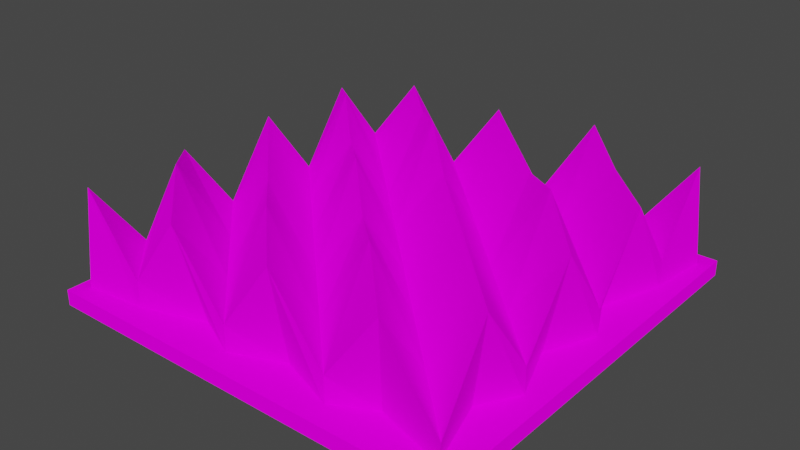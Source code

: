 # Source: Farm.blend  (saved by Blender 2.82.7; exported with 4.5.12 LTS)
import bpy
from mathutils import Matrix  # noqa: F401  (used for matrix-valued properties, if any)

bpy.ops.wm.read_factory_settings(use_empty=True)
scene = bpy.context.scene
scene.name = 'Scene'

# ---- collections
col_collection = bpy.data.collections.new('Collection'); scene.collection.children.link(col_collection)

# ---- images (referenced by path relative to the original .blend; pixels are not part of the script)
import os
ASSET_DIR = os.environ.get("B2B_ASSET_DIR", "")  # directory of the original .blend (textures are referenced by path, not embedded)
HERE = os.path.dirname(os.path.abspath(__file__))  # packed textures are extracted next to this script under _unpacked/

def load_image(name, relpath, width, height, colorspace="sRGB"):
    """Load a texture the original file referenced (path relative to the .blend, or extracted next to this script)."""
    p = next((c for c in (os.path.join(HERE, relpath), os.path.join(ASSET_DIR, relpath)) if relpath and os.path.exists(c)), "")
    if p:
        img = bpy.data.images.load(p, check_existing=True)
        img.name = name
    else:  # same state as the original file: an image datablock whose file is absent (Cycles renders it pink)
        img = bpy.data.images.new(name, width, height)
        img.source = "FILE"
        img.filepath = "//" + (relpath or name)
    img.colorspace_settings.name = colorspace
    return img
img_atlas_png = load_image('Atlas.png', 'Atlas.png', 1024, 1024, 'sRGB')

# ---- materials (node trees are filled in below, after node groups)
mat_material = bpy.data.materials.new('Material')
mat_material.alpha_threshold = 0.0
mat_material.use_transparent_shadow = False
mat_material.line_color = (0.0, 0.0, 0.0, 1.0)

# ---- material node trees
mat_material.use_nodes = True; mat_material.node_tree.nodes.clear()
_N = mat_material.node_tree.nodes; _L = mat_material.node_tree.links
n0 = _N.new('ShaderNodeOutputMaterial'); n0.name = 'Material Output'; n0.location = (300, 300)
n1 = _N.new('ShaderNodeBsdfDiffuse'); n1.name = 'Diffuse BSDF'; n1.location = (10, 300)
n1.inputs[1].default_value = 0.4
n2 = _N.new('ShaderNodeTexImage'); n2.name = 'Image Texture'; n2.location = (-280, 275)
n2.image = img_atlas_png
n2.interpolation = 'Closest'
_L.new(n1.outputs[0], n0.inputs[0])
_L.new(n2.outputs[0], n1.inputs[0])
n0.is_active_output = True

# ---- world
world_world = bpy.data.worlds.new('World'); scene.world = world_world
world_world.use_nodes = True; world_world.node_tree.nodes.clear()
_N = world_world.node_tree.nodes; _L = world_world.node_tree.links
n0 = _N.new('ShaderNodeOutputWorld'); n0.name = 'World Output'; n0.location = (300, 300)
n1 = _N.new('ShaderNodeBackground'); n1.name = 'Background'; n1.location = (10, 300)
n1.inputs[0].default_value = (0.05088, 0.05088, 0.05088, 1.0)
_L.new(n1.outputs[0], n0.inputs[0])
n0.is_active_output = True
world_world.color = (0.05088, 0.05088, 0.05088)
world_world.use_sun_shadow = False
world_world.sun_shadow_jitter_overblur = 0.0

# ---- meshes
me_cube_007 = bpy.data.meshes.new('Cube.007')
me_cube_007.from_pydata([(-1.491, -1.49, 0.0), (-1.491, -1.49, 0.1101), (-1.491, 1.49, 0.0), (-1.491, 1.49, 0.1101), (1.491, -1.49, 0.0), (1.491, -1.49, 0.1101), (1.491, 1.49, 0.0), (1.491, 1.49, 0.1101), (-1.404, -1.376, 0.1051), (-1.355, -1.328, 0.8087), (-1.355, 1.328, 0.1051), (-1.404, 1.375, 0.2937), (1.355, -1.328, 0.1051), (1.404, -1.375, 0.2937), (1.404, 1.376, 0.1051), (1.355, 1.328, 0.8087), (-1.201, 0.8407, 0.1051), (-1.355, 0.569, 0.1051), (-1.201, 0.1681, 0.1051), (-1.355, -0.1897, 0.1051), (-1.201, -0.5044, 0.1051), (-1.355, -0.9483, 0.1051), (-1.355, -0.9483, 0.2937), (-1.355, -0.569, 0.8087), (-1.355, -0.1897, 0.2937), (-1.355, 0.1897, 0.8087), (-1.355, 0.569, 0.2937), (-1.355, 0.9483, 0.8087), (1.201, -0.8407, 0.1051), (1.355, -0.569, 0.1051), (1.201, -0.1681, 0.1051), (1.355, 0.1897, 0.1051), (1.201, 0.5044, 0.1051), (1.355, 0.9483, 0.1051), (1.355, 0.9483, 0.2937), (1.355, 0.569, 0.8087), (1.355, 0.1897, 0.2937), (1.355, -0.1897, 0.8087), (1.355, -0.569, 0.2937), (1.355, -0.9483, 0.8087), (0.968, 1.328, 0.1051), (0.5149, 1.177, 0.1051), (0.1936, 1.328, 0.1051), (-0.1716, 1.177, 0.1051), (-0.5808, 1.328, 0.1051), (-0.8582, 1.177, 0.1051), (-0.968, 1.328, 0.8087), (-0.5808, 1.328, 0.2937), (-0.1936, 1.328, 0.8087), (0.1936, 1.328, 0.2937), (0.5808, 1.328, 0.8921), (0.968, 1.328, 0.2937), (-0.968, -1.328, 0.1051), (-0.5149, -1.177, 0.1051), (-0.1936, -1.328, 0.1051), (0.1716, -1.177, 0.1051), (0.5808, -1.328, 0.1051), (0.8582, -1.177, 0.1051), (0.968, -1.328, 0.8087), (0.5808, -1.328, 0.2937), (0.1936, -1.328, 0.8087), (-0.1936, -1.328, 0.2937), (-0.5808, -1.328, 0.8087), (-0.968, -1.328, 0.2937), (-0.968, 0.9483, 0.2937), (-0.5808, 0.9483, 0.8087), (-0.1936, 0.9483, 0.2937), (0.1936, 0.9483, 0.8087), (0.5808, 0.9483, 0.2937), (0.968, 0.9483, 0.8087), (-0.968, 0.569, 0.9468), (-0.5808, 0.569, 0.2937), (-0.1936, 0.569, 0.9468), (0.1936, 0.569, 0.2937), (0.5808, 0.569, 0.8087), (0.968, 0.569, 0.2937), (-0.968, 0.1897, 0.2937), (-0.5808, 0.1897, 0.8087), (-0.1936, 0.1897, 0.2937), (0.1936, 0.1897, 0.8087), (0.5808, 0.1897, 0.2937), (0.968, 0.1897, 0.9468), (-0.968, -0.1897, 0.8087), (-0.5808, -0.1897, 0.2937), (-0.1936, -0.1897, 0.9468), (0.1936, -0.1897, 0.2937), (0.5808, -0.1897, 0.8087), (0.968, -0.1897, 0.2937), (-0.968, -0.569, 0.2937), (-0.5808, -0.569, 0.8087), (-0.1936, -0.569, 0.2937), (0.1936, -0.569, 0.8087), (0.5808, -0.569, 0.2937), (0.968, -0.569, 0.8087), (-0.968, -0.9483, 0.9468), (-0.5808, -0.9483, 0.2937), (-0.1936, -0.9483, 0.9078), (0.1936, -0.9483, 0.2937), (0.5808, -0.9483, 0.9468), (0.968, -0.9483, 0.2937)], [], [(0, 1, 3, 2), (2, 3, 7, 6), (6, 7, 5, 4), (4, 5, 1, 0), (2, 6, 4, 0), (7, 3, 1, 5), (16, 27, 11, 10), (40, 51, 15, 14), (28, 39, 13, 12), (52, 63, 9, 8), (46, 11, 27, 64), (94, 22, 9, 63), (64, 27, 26, 70), (70, 26, 25, 76), (76, 25, 24, 82), (82, 24, 23, 88), (88, 23, 22, 94), (14, 15, 34, 33), (33, 34, 35, 32), (32, 35, 36, 31), (31, 36, 37, 30), (30, 37, 38, 29), (29, 38, 39, 28), (8, 9, 22, 21), (21, 22, 23, 20), (20, 23, 24, 19), (19, 24, 25, 18), (18, 25, 26, 17), (17, 26, 27, 16), (38, 93, 99, 39), (93, 92, 98, 99), (92, 91, 97, 98), (91, 90, 96, 97), (90, 89, 95, 96), (89, 88, 94, 95), (37, 87, 93, 38), (87, 86, 92, 93), (86, 85, 91, 92), (85, 84, 90, 91), (84, 83, 89, 90), (83, 82, 88, 89), (36, 81, 87, 37), (81, 80, 86, 87), (80, 79, 85, 86), (79, 78, 84, 85), (78, 77, 83, 84), (77, 76, 82, 83), (35, 75, 81, 36), (75, 74, 80, 81), (74, 73, 79, 80), (73, 72, 78, 79), (72, 71, 77, 78), (71, 70, 76, 77), (34, 69, 75, 35), (69, 68, 74, 75), (68, 67, 73, 74), (67, 66, 72, 73), (66, 65, 71, 72), (65, 64, 70, 71), (39, 99, 58, 13), (99, 98, 59, 58), (98, 97, 60, 59), (97, 96, 61, 60), (96, 95, 62, 61), (95, 94, 63, 62), (15, 51, 69, 34), (51, 50, 68, 69), (50, 49, 67, 68), (49, 48, 66, 67), (48, 47, 65, 66), (47, 46, 64, 65), (12, 13, 58, 57), (57, 58, 59, 56), (56, 59, 60, 55), (55, 60, 61, 54), (54, 61, 62, 53), (53, 62, 63, 52), (10, 11, 46, 45), (45, 46, 47, 44), (44, 47, 48, 43), (43, 48, 49, 42), (42, 49, 50, 41), (41, 50, 51, 40)])
_uv = me_cube_007.uv_layers.new(name='UVMap')
_uv.uv.foreach_set('vector', [0.3372, 0.4337, 0.3351, 0.4337, 0.3351, 0.377, 0.3372, 0.377, 0.3309, 0.4337, 0.3288, 0.4337, 0.3288, 0.377, 0.3309, 0.377, 0.3351, 0.4337, 0.333, 0.4337, 0.333, 0.377, 0.3351, 0.377, 0.3309, 0.377, 0.333, 0.377, 0.333, 0.4337, 0.3309, 0.4337, 0.3856, 0.377, 0.3856, 0.3202, 0.4423, 0.3202, 0.4423, 0.377, 0.3856, 0.3202, 0.3856, 0.377, 0.3288, 0.377, 0.3288, 0.3202, 0.09, 0.3236, 0.1378, 0.3236, 0.1378, 0.3304, 0.09, 0.3304, 0.09, 0.3714, 0.1378, 0.3714, 0.1378, 0.3782, 0.09, 0.3782, 0.09, 0.4191, 0.1378, 0.4191, 0.1378, 0.426, 0.09, 0.426, 0.09, 0.4669, 0.1378, 0.4669, 0.1378, 0.4737, 0.09, 0.4737, 0.1787, 0.3782, 0.1855, 0.3782, 0.1855, 0.385, 0.1787, 0.385, 0.1787, 0.4191, 0.1855, 0.4191, 0.1855, 0.426, 0.1787, 0.426, 0.1787, 0.385, 0.1855, 0.385, 0.1855, 0.3918, 0.1787, 0.3918, 0.1787, 0.3918, 0.1855, 0.3918, 0.1855, 0.3987, 0.1787, 0.3987, 0.1787, 0.3987, 0.1855, 0.3987, 0.1855, 0.4055, 0.1787, 0.4055, 0.1787, 0.4055, 0.1855, 0.4055, 0.1855, 0.4123, 0.1787, 0.4123, 0.1787, 0.4123, 0.1855, 0.4123, 0.1855, 0.4191, 0.1787, 0.4191, 0.09, 0.3782, 0.1378, 0.3782, 0.1378, 0.385, 0.09, 0.385, 0.09, 0.385, 0.1378, 0.385, 0.1378, 0.3918, 0.09, 0.3918, 0.09, 0.3918, 0.1378, 0.3918, 0.1378, 0.3987, 0.09, 0.3987, 0.09, 0.3987, 0.1378, 0.3987, 0.1378, 0.4055, 0.09, 0.4055, 0.09, 0.4055, 0.1378, 0.4055, 0.1378, 0.4123, 0.09, 0.4123, 0.09, 0.4123, 0.1378, 0.4123, 0.1378, 0.4191, 0.09, 0.4191, 0.09, 0.2827, 0.1378, 0.2827, 0.1378, 0.2895, 0.09, 0.2895, 0.09, 0.2895, 0.1378, 0.2895, 0.1378, 0.2963, 0.09, 0.2963, 0.09, 0.2963, 0.1378, 0.2963, 0.1378, 0.3031, 0.09, 0.3031, 0.09, 0.3031, 0.1378, 0.3031, 0.1378, 0.31, 0.09, 0.31, 0.09, 0.31, 0.1378, 0.31, 0.1378, 0.3168, 0.09, 0.3168, 0.09, 0.3168, 0.1378, 0.3168, 0.1378, 0.3236, 0.09, 0.3236, 0.1378, 0.4123, 0.1446, 0.4123, 0.1446, 0.4191, 0.1378, 0.4191, 0.1446, 0.4123, 0.1514, 0.4123, 0.1514, 0.4191, 0.1446, 0.4191, 0.1514, 0.4123, 0.1582, 0.4123, 0.1582, 0.4191, 0.1514, 0.4191, 0.1582, 0.4123, 0.1651, 0.4123, 0.1651, 0.4191, 0.1582, 0.4191, 0.1651, 0.4123, 0.1719, 0.4123, 0.1719, 0.4191, 0.1651, 0.4191, 0.1719, 0.4123, 0.1787, 0.4123, 0.1787, 0.4191, 0.1719, 0.4191, 0.1378, 0.4055, 0.1446, 0.4055, 0.1446, 0.4123, 0.1378, 0.4123, 0.1446, 0.4055, 0.1514, 0.4055, 0.1514, 0.4123, 0.1446, 0.4123, 0.1514, 0.4055, 0.1582, 0.4055, 0.1582, 0.4123, 0.1514, 0.4123, 0.1582, 0.4055, 0.1651, 0.4055, 0.1651, 0.4123, 0.1582, 0.4123, 0.1651, 0.4055, 0.1719, 0.4055, 0.1719, 0.4123, 0.1651, 0.4123, 0.1719, 0.4055, 0.1787, 0.4055, 0.1787, 0.4123, 0.1719, 0.4123, 0.1378, 0.3987, 0.1446, 0.3987, 0.1446, 0.4055, 0.1378, 0.4055, 0.1446, 0.3987, 0.1514, 0.3987, 0.1514, 0.4055, 0.1446, 0.4055, 0.1514, 0.3987, 0.1582, 0.3987, 0.1582, 0.4055, 0.1514, 0.4055, 0.1582, 0.3987, 0.1651, 0.3987, 0.1651, 0.4055, 0.1582, 0.4055, 0.1651, 0.3987, 0.1719, 0.3987, 0.1719, 0.4055, 0.1651, 0.4055, 0.1719, 0.3987, 0.1787, 0.3987, 0.1787, 0.4055, 0.1719, 0.4055, 0.1378, 0.3918, 0.1446, 0.3918, 0.1446, 0.3987, 0.1378, 0.3987, 0.1446, 0.3918, 0.1514, 0.3918, 0.1514, 0.3987, 0.1446, 0.3987, 0.1514, 0.3918, 0.1582, 0.3918, 0.1582, 0.3987, 0.1514, 0.3987, 0.1582, 0.3918, 0.1651, 0.3918, 0.1651, 0.3987, 0.1582, 0.3987, 0.1651, 0.3918, 0.1719, 0.3918, 0.1719, 0.3987, 0.1651, 0.3987, 0.1719, 0.3918, 0.1787, 0.3918, 0.1787, 0.3987, 0.1719, 0.3987, 0.1378, 0.385, 0.1446, 0.385, 0.1446, 0.3918, 0.1378, 0.3918, 0.1446, 0.385, 0.1514, 0.385, 0.1514, 0.3918, 0.1446, 0.3918, 0.1514, 0.385, 0.1582, 0.385, 0.1582, 0.3918, 0.1514, 0.3918, 0.1582, 0.385, 0.1651, 0.385, 0.1651, 0.3918, 0.1582, 0.3918, 0.1651, 0.385, 0.1719, 0.385, 0.1719, 0.3918, 0.1651, 0.3918, 0.1719, 0.385, 0.1787, 0.385, 0.1787, 0.3918, 0.1719, 0.3918, 0.1378, 0.4191, 0.1446, 0.4191, 0.1446, 0.426, 0.1378, 0.426, 0.1446, 0.4191, 0.1514, 0.4191, 0.1514, 0.426, 0.1446, 0.426, 0.1514, 0.4191, 0.1582, 0.4191, 0.1582, 0.426, 0.1514, 0.426, 0.1582, 0.4191, 0.1651, 0.4191, 0.1651, 0.426, 0.1582, 0.426, 0.1651, 0.4191, 0.1719, 0.4191, 0.1719, 0.426, 0.1651, 0.426, 0.1719, 0.4191, 0.1787, 0.4191, 0.1787, 0.426, 0.1719, 0.426, 0.1378, 0.3782, 0.1446, 0.3782, 0.1446, 0.385, 0.1378, 0.385, 0.1446, 0.3782, 0.1514, 0.3782, 0.1514, 0.385, 0.1446, 0.385, 0.1514, 0.3782, 0.1582, 0.3782, 0.1582, 0.385, 0.1514, 0.385, 0.1582, 0.3782, 0.1651, 0.3782, 0.1651, 0.385, 0.1582, 0.385, 0.1651, 0.3782, 0.1719, 0.3782, 0.1719, 0.385, 0.1651, 0.385, 0.1719, 0.3782, 0.1787, 0.3782, 0.1787, 0.385, 0.1719, 0.385, 0.09, 0.426, 0.1378, 0.426, 0.1378, 0.4328, 0.09, 0.4328, 0.09, 0.4328, 0.1378, 0.4328, 0.1378, 0.4396, 0.09, 0.4396, 0.09, 0.4396, 0.1378, 0.4396, 0.1378, 0.4464, 0.09, 0.4464, 0.09, 0.4464, 0.1378, 0.4464, 0.1378, 0.4532, 0.09, 0.4532, 0.09, 0.4532, 0.1378, 0.4532, 0.1378, 0.4601, 0.09, 0.4601, 0.09, 0.4601, 0.1378, 0.4601, 0.1378, 0.4669, 0.09, 0.4669, 0.09, 0.3304, 0.1378, 0.3304, 0.1378, 0.3373, 0.09, 0.3373, 0.09, 0.3373, 0.1378, 0.3373, 0.1378, 0.3441, 0.09, 0.3441, 0.09, 0.3441, 0.1378, 0.3441, 0.1378, 0.3509, 0.09, 0.3509, 0.09, 0.3509, 0.1378, 0.3509, 0.1378, 0.3577, 0.09, 0.3577, 0.09, 0.3577, 0.1378, 0.3577, 0.1378, 0.3645, 0.09, 0.3645, 0.09, 0.3645, 0.1378, 0.3645, 0.1378, 0.3714, 0.09, 0.3714])
me_cube_007.materials.append(mat_material)
me_cube_007.use_remesh_fix_poles = True
me_cube_007.use_remesh_preserve_attributes = False
me_cube_007.use_mirror_vertex_groups = False
me_cube_007.update()

# ---- objects
ob_cube = bpy.data.objects.new('Cube', me_cube_007)

# ---- transforms, parenting, visibility, modifiers, constraints
ob_cube.location = (0.0, 0.0, 0.0)
ob_cube.lineart.crease_threshold = 0.0

# ---- collection membership
col_collection.objects.link(ob_cube)

# ---- scene / render settings (as saved in the file)
scene.frame_start = 1; scene.frame_end = 250; scene.frame_set(1)
scene.render.engine = 'BLENDER_EEVEE_NEXT'
scene.cycles.use_denoising = False
scene.cycles.samples = 128
scene.cycles.sampling_pattern = 'TABULATED_SOBOL'
scene.cycles.use_adaptive_sampling = False
scene.cycles.use_light_tree = False
scene.view_settings.view_transform = 'Filmic'
bpy.context.view_layer.update()

# ---- added for rendering (the .blend has no active camera and no usable light): camera, sun
cam_auto = bpy.data.cameras.new('AutoCamera')
cam_auto.lens = 50.0
cam_auto.sensor_width = 36.0
cam_auto.clip_end = 1000.0
ob_auto_camera = bpy.data.objects.new('AutoCamera', cam_auto)
scene.collection.objects.link(ob_auto_camera)
ob_auto_camera.location = (3.99836, -4.79803, 3.67207)
ob_auto_camera.rotation_euler = (1.09748, -7.21219e-08, 0.694738)
scene.camera = ob_auto_camera
light_auto_sun = bpy.data.lights.new('AutoSun', 'SUN')
light_auto_sun.energy = 3.0
light_auto_sun.angle = 0.0523599
ob_auto_sun = bpy.data.objects.new('AutoSun', light_auto_sun)
scene.collection.objects.link(ob_auto_sun)
ob_auto_sun.rotation_euler = (0.872665, 0.174533, 0.523599)
bpy.context.view_layer.update()
